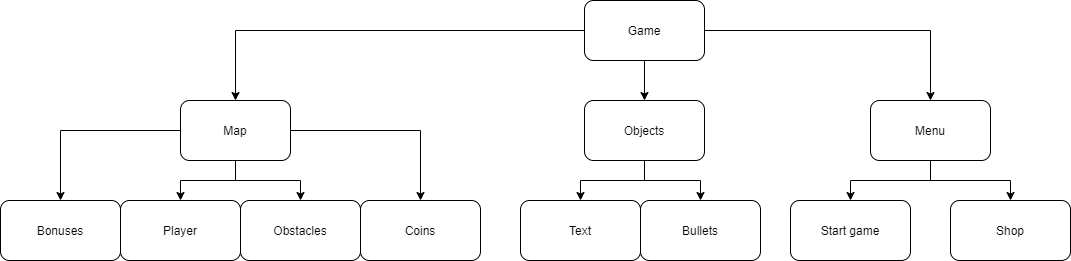

The diagram above was exported from draw.io. Its source (the exported page's mxGraphModel, read from the mxfile embedded in the PNG):
<mxGraphModel dx="1302" dy="2025" grid="1" gridSize="10" guides="1" tooltips="1" connect="1" arrows="1" fold="1" page="1" pageScale="1" pageWidth="1169" pageHeight="827" math="0" shadow="0">
  <root>
    <mxCell id="0" />
    <mxCell id="1" parent="0" />
    <mxCell id="ExpjZitmRhtCbfX10DBt-3" style="edgeStyle=orthogonalEdgeStyle;rounded=0;orthogonalLoop=1;jettySize=auto;html=1;entryX=0.5;entryY=0;entryDx=0;entryDy=0;" edge="1" parent="1" source="ExpjZitmRhtCbfX10DBt-1" target="ExpjZitmRhtCbfX10DBt-4">
      <mxGeometry relative="1" as="geometry">
        <mxPoint x="390" y="190" as="targetPoint" />
      </mxGeometry>
    </mxCell>
    <mxCell id="ExpjZitmRhtCbfX10DBt-5" style="edgeStyle=orthogonalEdgeStyle;rounded=0;orthogonalLoop=1;jettySize=auto;html=1;" edge="1" parent="1" source="ExpjZitmRhtCbfX10DBt-1" target="ExpjZitmRhtCbfX10DBt-6">
      <mxGeometry relative="1" as="geometry">
        <mxPoint x="570" y="190" as="targetPoint" />
      </mxGeometry>
    </mxCell>
    <mxCell id="ExpjZitmRhtCbfX10DBt-7" style="edgeStyle=orthogonalEdgeStyle;rounded=0;orthogonalLoop=1;jettySize=auto;html=1;" edge="1" parent="1" source="ExpjZitmRhtCbfX10DBt-1" target="ExpjZitmRhtCbfX10DBt-8">
      <mxGeometry relative="1" as="geometry">
        <mxPoint x="190" y="190" as="targetPoint" />
      </mxGeometry>
    </mxCell>
    <mxCell id="ExpjZitmRhtCbfX10DBt-1" value="Game" style="rounded=1;whiteSpace=wrap;html=1;" vertex="1" parent="1">
      <mxGeometry x="584" width="120" height="60" as="geometry" />
    </mxCell>
    <mxCell id="ExpjZitmRhtCbfX10DBt-17" style="edgeStyle=orthogonalEdgeStyle;rounded=0;orthogonalLoop=1;jettySize=auto;html=1;" edge="1" parent="1" source="ExpjZitmRhtCbfX10DBt-4" target="ExpjZitmRhtCbfX10DBt-18">
      <mxGeometry relative="1" as="geometry">
        <mxPoint x="480" y="220" as="targetPoint" />
      </mxGeometry>
    </mxCell>
    <mxCell id="ExpjZitmRhtCbfX10DBt-28" style="edgeStyle=orthogonalEdgeStyle;rounded=0;orthogonalLoop=1;jettySize=auto;html=1;" edge="1" parent="1" source="ExpjZitmRhtCbfX10DBt-4" target="ExpjZitmRhtCbfX10DBt-29">
      <mxGeometry relative="1" as="geometry">
        <mxPoint x="590.0000000000002" y="200" as="targetPoint" />
      </mxGeometry>
    </mxCell>
    <mxCell id="ExpjZitmRhtCbfX10DBt-4" value="Objects" style="rounded=1;whiteSpace=wrap;html=1;" vertex="1" parent="1">
      <mxGeometry x="584" y="100" width="120" height="60" as="geometry" />
    </mxCell>
    <mxCell id="ExpjZitmRhtCbfX10DBt-20" style="edgeStyle=orthogonalEdgeStyle;rounded=0;orthogonalLoop=1;jettySize=auto;html=1;" edge="1" parent="1" source="ExpjZitmRhtCbfX10DBt-6" target="ExpjZitmRhtCbfX10DBt-21">
      <mxGeometry relative="1" as="geometry">
        <mxPoint x="1010" y="200" as="targetPoint" />
      </mxGeometry>
    </mxCell>
    <mxCell id="ExpjZitmRhtCbfX10DBt-25" style="edgeStyle=orthogonalEdgeStyle;rounded=0;orthogonalLoop=1;jettySize=auto;html=1;" edge="1" parent="1" source="ExpjZitmRhtCbfX10DBt-6" target="ExpjZitmRhtCbfX10DBt-26">
      <mxGeometry relative="1" as="geometry">
        <mxPoint x="850" y="190" as="targetPoint" />
      </mxGeometry>
    </mxCell>
    <mxCell id="ExpjZitmRhtCbfX10DBt-6" value="Menu" style="rounded=1;whiteSpace=wrap;html=1;" vertex="1" parent="1">
      <mxGeometry x="870" y="100" width="120" height="60" as="geometry" />
    </mxCell>
    <mxCell id="ExpjZitmRhtCbfX10DBt-9" style="edgeStyle=orthogonalEdgeStyle;rounded=0;orthogonalLoop=1;jettySize=auto;html=1;" edge="1" parent="1" source="ExpjZitmRhtCbfX10DBt-8" target="ExpjZitmRhtCbfX10DBt-10">
      <mxGeometry relative="1" as="geometry">
        <mxPoint x="200" y="290" as="targetPoint" />
      </mxGeometry>
    </mxCell>
    <mxCell id="ExpjZitmRhtCbfX10DBt-11" style="edgeStyle=orthogonalEdgeStyle;rounded=0;orthogonalLoop=1;jettySize=auto;html=1;" edge="1" parent="1" source="ExpjZitmRhtCbfX10DBt-8" target="ExpjZitmRhtCbfX10DBt-12">
      <mxGeometry relative="1" as="geometry">
        <mxPoint x="60" y="280" as="targetPoint" />
      </mxGeometry>
    </mxCell>
    <mxCell id="ExpjZitmRhtCbfX10DBt-13" style="edgeStyle=orthogonalEdgeStyle;rounded=0;orthogonalLoop=1;jettySize=auto;html=1;" edge="1" parent="1" source="ExpjZitmRhtCbfX10DBt-8" target="ExpjZitmRhtCbfX10DBt-14">
      <mxGeometry relative="1" as="geometry">
        <mxPoint x="250" y="190" as="targetPoint" />
      </mxGeometry>
    </mxCell>
    <mxCell id="ExpjZitmRhtCbfX10DBt-15" style="edgeStyle=orthogonalEdgeStyle;rounded=0;orthogonalLoop=1;jettySize=auto;html=1;" edge="1" parent="1" source="ExpjZitmRhtCbfX10DBt-8" target="ExpjZitmRhtCbfX10DBt-16">
      <mxGeometry relative="1" as="geometry">
        <mxPoint x="50" y="190" as="targetPoint" />
      </mxGeometry>
    </mxCell>
    <mxCell id="ExpjZitmRhtCbfX10DBt-8" value="Map" style="rounded=1;whiteSpace=wrap;html=1;" vertex="1" parent="1">
      <mxGeometry x="180" y="100" width="110" height="60" as="geometry" />
    </mxCell>
    <mxCell id="ExpjZitmRhtCbfX10DBt-10" value="Obstacles" style="rounded=1;whiteSpace=wrap;html=1;" vertex="1" parent="1">
      <mxGeometry x="240" y="200" width="120" height="60" as="geometry" />
    </mxCell>
    <mxCell id="ExpjZitmRhtCbfX10DBt-12" value="Player" style="rounded=1;whiteSpace=wrap;html=1;" vertex="1" parent="1">
      <mxGeometry x="120" y="200" width="120" height="60" as="geometry" />
    </mxCell>
    <mxCell id="ExpjZitmRhtCbfX10DBt-14" value="Coins" style="rounded=1;whiteSpace=wrap;html=1;" vertex="1" parent="1">
      <mxGeometry x="360" y="200" width="120" height="60" as="geometry" />
    </mxCell>
    <mxCell id="ExpjZitmRhtCbfX10DBt-16" value="Bonuses" style="rounded=1;whiteSpace=wrap;html=1;" vertex="1" parent="1">
      <mxGeometry y="200" width="120" height="60" as="geometry" />
    </mxCell>
    <mxCell id="ExpjZitmRhtCbfX10DBt-18" value="Bullets" style="rounded=1;whiteSpace=wrap;html=1;" vertex="1" parent="1">
      <mxGeometry x="640" y="200" width="120" height="60" as="geometry" />
    </mxCell>
    <mxCell id="ExpjZitmRhtCbfX10DBt-21" value="Shop" style="rounded=1;whiteSpace=wrap;html=1;" vertex="1" parent="1">
      <mxGeometry x="950" y="200" width="120" height="60" as="geometry" />
    </mxCell>
    <mxCell id="ExpjZitmRhtCbfX10DBt-26" value="Start game" style="rounded=1;whiteSpace=wrap;html=1;" vertex="1" parent="1">
      <mxGeometry x="790" y="200" width="120" height="60" as="geometry" />
    </mxCell>
    <mxCell id="ExpjZitmRhtCbfX10DBt-29" value="Text" style="rounded=1;whiteSpace=wrap;html=1;" vertex="1" parent="1">
      <mxGeometry x="520.0000000000002" y="200" width="120" height="60" as="geometry" />
    </mxCell>
  </root>
</mxGraphModel>